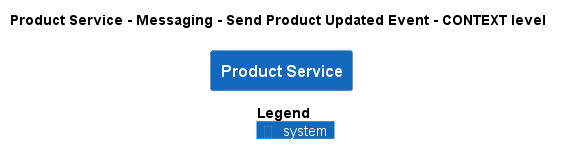

The diagram above was rendered by PlantUML. Its source (embedded in the PNG):
@startuml
!pragma layout smetana
!include ..\..\..\..\..\..\.c4s\C4_Context.puml

AddElementTag("state:new", $bgColor=green, $fontColor=#ffffff, $borderColor=green, $shadowing="False")
AddElementTag("state:changed", $bgColor=orange, $fontColor=#ffffff, $borderColor=orange, $shadowing="False")
AddElementTag("state:removed", $bgColor=red, $fontColor=#ffffff, $borderColor=red, $shadowing="False")

AddRelTag("state:new", $textColor=green, $lineColor=green)
AddRelTag("state:changed", $textColor=orange, $lineColor=orange)
AddRelTag("state:removed", $textColor=red, $lineColor=red)

SHOW_PERSON_PORTRAIT()
LAYOUT_TOP_DOWN()

skinparam linetype polyline

title Product Service - Messaging - Send Product Updated Event - CONTEXT level

System(ECommercePlatform.SoftwareSystems.ProductService, "Product Service", "")



SHOW_LEGEND()
@enduml